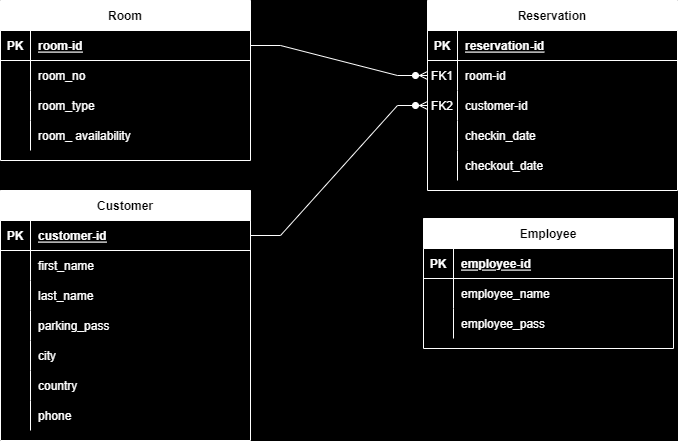

The diagram above was exported from draw.io. Its source (the exported page's mxGraphModel, read from the mxfile embedded in the PNG):
<mxGraphModel dx="880" dy="452" grid="0" gridSize="10" guides="1" tooltips="1" connect="1" arrows="1" fold="1" page="1" pageScale="1" pageWidth="850" pageHeight="1100" background="#000000" math="0" shadow="0" extFonts="Permanent Marker^https://fonts.googleapis.com/css?family=Permanent+Marker">
  <root>
    <mxCell id="0" />
    <mxCell id="1" parent="0" />
    <mxCell id="C-vyLk0tnHw3VtMMgP7b-2" value="Customer" style="shape=table;startSize=30;container=1;collapsible=1;childLayout=tableLayout;fixedRows=1;rowLines=0;fontStyle=1;align=center;resizeLast=1;strokeColor=#FFFFFF;fontColor=#000000;" parent="1" vertex="1">
      <mxGeometry x="51" y="271" width="250" height="250" as="geometry" />
    </mxCell>
    <mxCell id="C-vyLk0tnHw3VtMMgP7b-3" value="" style="shape=partialRectangle;collapsible=0;dropTarget=0;pointerEvents=0;fillColor=none;points=[[0,0.5],[1,0.5]];portConstraint=eastwest;top=0;left=0;right=0;bottom=1;strokeColor=#FFFFFF;" parent="C-vyLk0tnHw3VtMMgP7b-2" vertex="1">
      <mxGeometry y="30" width="250" height="30" as="geometry" />
    </mxCell>
    <mxCell id="C-vyLk0tnHw3VtMMgP7b-4" value="PK" style="shape=partialRectangle;overflow=hidden;connectable=0;fillColor=none;top=0;left=0;bottom=0;right=0;fontStyle=1;strokeColor=#FFFFFF;fontColor=#FFFFFF;" parent="C-vyLk0tnHw3VtMMgP7b-3" vertex="1">
      <mxGeometry width="30" height="30" as="geometry">
        <mxRectangle width="30" height="30" as="alternateBounds" />
      </mxGeometry>
    </mxCell>
    <mxCell id="C-vyLk0tnHw3VtMMgP7b-5" value="customer-id" style="shape=partialRectangle;overflow=hidden;connectable=0;fillColor=none;top=0;left=0;bottom=0;right=0;align=left;spacingLeft=6;fontStyle=5;strokeColor=#FFFFFF;fontColor=#FFFFFF;" parent="C-vyLk0tnHw3VtMMgP7b-3" vertex="1">
      <mxGeometry x="30" width="220" height="30" as="geometry">
        <mxRectangle width="220" height="30" as="alternateBounds" />
      </mxGeometry>
    </mxCell>
    <mxCell id="C-vyLk0tnHw3VtMMgP7b-6" value="" style="shape=partialRectangle;collapsible=0;dropTarget=0;pointerEvents=0;fillColor=none;points=[[0,0.5],[1,0.5]];portConstraint=eastwest;top=0;left=0;right=0;bottom=0;strokeColor=#FFFFFF;" parent="C-vyLk0tnHw3VtMMgP7b-2" vertex="1">
      <mxGeometry y="60" width="250" height="30" as="geometry" />
    </mxCell>
    <mxCell id="C-vyLk0tnHw3VtMMgP7b-7" value="" style="shape=partialRectangle;overflow=hidden;connectable=0;fillColor=none;top=0;left=0;bottom=0;right=0;strokeColor=#FFFFFF;fontColor=#FFFFFF;" parent="C-vyLk0tnHw3VtMMgP7b-6" vertex="1">
      <mxGeometry width="30" height="30" as="geometry">
        <mxRectangle width="30" height="30" as="alternateBounds" />
      </mxGeometry>
    </mxCell>
    <mxCell id="C-vyLk0tnHw3VtMMgP7b-8" value="first_name" style="shape=partialRectangle;overflow=hidden;connectable=0;fillColor=none;top=0;left=0;bottom=0;right=0;align=left;spacingLeft=6;strokeColor=#FFFFFF;fontColor=#FFFFFF;" parent="C-vyLk0tnHw3VtMMgP7b-6" vertex="1">
      <mxGeometry x="30" width="220" height="30" as="geometry">
        <mxRectangle width="220" height="30" as="alternateBounds" />
      </mxGeometry>
    </mxCell>
    <mxCell id="XZh_P0o1fGAHy_oCp-xC-17" value="" style="shape=partialRectangle;collapsible=0;dropTarget=0;pointerEvents=0;fillColor=none;points=[[0,0.5],[1,0.5]];portConstraint=eastwest;top=0;left=0;right=0;bottom=0;strokeColor=#FFFFFF;" vertex="1" parent="C-vyLk0tnHw3VtMMgP7b-2">
      <mxGeometry y="90" width="250" height="30" as="geometry" />
    </mxCell>
    <mxCell id="XZh_P0o1fGAHy_oCp-xC-18" value="" style="shape=partialRectangle;overflow=hidden;connectable=0;fillColor=none;top=0;left=0;bottom=0;right=0;strokeColor=#FFFFFF;fontColor=#FFFFFF;" vertex="1" parent="XZh_P0o1fGAHy_oCp-xC-17">
      <mxGeometry width="30" height="30" as="geometry">
        <mxRectangle width="30" height="30" as="alternateBounds" />
      </mxGeometry>
    </mxCell>
    <mxCell id="XZh_P0o1fGAHy_oCp-xC-19" value="last_name" style="shape=partialRectangle;overflow=hidden;connectable=0;fillColor=none;top=0;left=0;bottom=0;right=0;align=left;spacingLeft=6;strokeColor=#FFFFFF;fontColor=#FFFFFF;" vertex="1" parent="XZh_P0o1fGAHy_oCp-xC-17">
      <mxGeometry x="30" width="220" height="30" as="geometry">
        <mxRectangle width="220" height="30" as="alternateBounds" />
      </mxGeometry>
    </mxCell>
    <mxCell id="XZh_P0o1fGAHy_oCp-xC-20" value="" style="shape=partialRectangle;collapsible=0;dropTarget=0;pointerEvents=0;fillColor=none;points=[[0,0.5],[1,0.5]];portConstraint=eastwest;top=0;left=0;right=0;bottom=0;strokeColor=#FFFFFF;" vertex="1" parent="C-vyLk0tnHw3VtMMgP7b-2">
      <mxGeometry y="120" width="250" height="30" as="geometry" />
    </mxCell>
    <mxCell id="XZh_P0o1fGAHy_oCp-xC-21" value="" style="shape=partialRectangle;overflow=hidden;connectable=0;fillColor=none;top=0;left=0;bottom=0;right=0;strokeColor=#FFFFFF;fontColor=#FFFFFF;" vertex="1" parent="XZh_P0o1fGAHy_oCp-xC-20">
      <mxGeometry width="30" height="30" as="geometry">
        <mxRectangle width="30" height="30" as="alternateBounds" />
      </mxGeometry>
    </mxCell>
    <mxCell id="XZh_P0o1fGAHy_oCp-xC-22" value="parking_pass" style="shape=partialRectangle;overflow=hidden;connectable=0;fillColor=none;top=0;left=0;bottom=0;right=0;align=left;spacingLeft=6;strokeColor=#FFFFFF;fontColor=#FFFFFF;" vertex="1" parent="XZh_P0o1fGAHy_oCp-xC-20">
      <mxGeometry x="30" width="220" height="30" as="geometry">
        <mxRectangle width="220" height="30" as="alternateBounds" />
      </mxGeometry>
    </mxCell>
    <mxCell id="XZh_P0o1fGAHy_oCp-xC-23" value="" style="shape=partialRectangle;collapsible=0;dropTarget=0;pointerEvents=0;fillColor=none;points=[[0,0.5],[1,0.5]];portConstraint=eastwest;top=0;left=0;right=0;bottom=0;strokeColor=#FFFFFF;" vertex="1" parent="C-vyLk0tnHw3VtMMgP7b-2">
      <mxGeometry y="150" width="250" height="30" as="geometry" />
    </mxCell>
    <mxCell id="XZh_P0o1fGAHy_oCp-xC-24" value="" style="shape=partialRectangle;overflow=hidden;connectable=0;fillColor=none;top=0;left=0;bottom=0;right=0;strokeColor=#FFFFFF;fontColor=#FFFFFF;" vertex="1" parent="XZh_P0o1fGAHy_oCp-xC-23">
      <mxGeometry width="30" height="30" as="geometry">
        <mxRectangle width="30" height="30" as="alternateBounds" />
      </mxGeometry>
    </mxCell>
    <mxCell id="XZh_P0o1fGAHy_oCp-xC-25" value="city" style="shape=partialRectangle;overflow=hidden;connectable=0;fillColor=none;top=0;left=0;bottom=0;right=0;align=left;spacingLeft=6;strokeColor=#FFFFFF;fontColor=#FFFFFF;" vertex="1" parent="XZh_P0o1fGAHy_oCp-xC-23">
      <mxGeometry x="30" width="220" height="30" as="geometry">
        <mxRectangle width="220" height="30" as="alternateBounds" />
      </mxGeometry>
    </mxCell>
    <mxCell id="XZh_P0o1fGAHy_oCp-xC-26" value="" style="shape=partialRectangle;collapsible=0;dropTarget=0;pointerEvents=0;fillColor=none;points=[[0,0.5],[1,0.5]];portConstraint=eastwest;top=0;left=0;right=0;bottom=0;strokeColor=#FFFFFF;" vertex="1" parent="C-vyLk0tnHw3VtMMgP7b-2">
      <mxGeometry y="180" width="250" height="30" as="geometry" />
    </mxCell>
    <mxCell id="XZh_P0o1fGAHy_oCp-xC-27" value="" style="shape=partialRectangle;overflow=hidden;connectable=0;fillColor=none;top=0;left=0;bottom=0;right=0;strokeColor=#FFFFFF;fontColor=#FFFFFF;" vertex="1" parent="XZh_P0o1fGAHy_oCp-xC-26">
      <mxGeometry width="30" height="30" as="geometry">
        <mxRectangle width="30" height="30" as="alternateBounds" />
      </mxGeometry>
    </mxCell>
    <mxCell id="XZh_P0o1fGAHy_oCp-xC-28" value="country" style="shape=partialRectangle;overflow=hidden;connectable=0;fillColor=none;top=0;left=0;bottom=0;right=0;align=left;spacingLeft=6;strokeColor=#FFFFFF;fontColor=#FFFFFF;" vertex="1" parent="XZh_P0o1fGAHy_oCp-xC-26">
      <mxGeometry x="30" width="220" height="30" as="geometry">
        <mxRectangle width="220" height="30" as="alternateBounds" />
      </mxGeometry>
    </mxCell>
    <mxCell id="XZh_P0o1fGAHy_oCp-xC-29" value="" style="shape=partialRectangle;collapsible=0;dropTarget=0;pointerEvents=0;fillColor=none;points=[[0,0.5],[1,0.5]];portConstraint=eastwest;top=0;left=0;right=0;bottom=0;strokeColor=#FFFFFF;" vertex="1" parent="C-vyLk0tnHw3VtMMgP7b-2">
      <mxGeometry y="210" width="250" height="30" as="geometry" />
    </mxCell>
    <mxCell id="XZh_P0o1fGAHy_oCp-xC-30" value="" style="shape=partialRectangle;overflow=hidden;connectable=0;fillColor=none;top=0;left=0;bottom=0;right=0;strokeColor=#FFFFFF;fontColor=#FFFFFF;" vertex="1" parent="XZh_P0o1fGAHy_oCp-xC-29">
      <mxGeometry width="30" height="30" as="geometry">
        <mxRectangle width="30" height="30" as="alternateBounds" />
      </mxGeometry>
    </mxCell>
    <mxCell id="XZh_P0o1fGAHy_oCp-xC-31" value="phone" style="shape=partialRectangle;overflow=hidden;connectable=0;fillColor=none;top=0;left=0;bottom=0;right=0;align=left;spacingLeft=6;strokeColor=#FFFFFF;fontColor=#FFFFFF;" vertex="1" parent="XZh_P0o1fGAHy_oCp-xC-29">
      <mxGeometry x="30" width="220" height="30" as="geometry">
        <mxRectangle width="220" height="30" as="alternateBounds" />
      </mxGeometry>
    </mxCell>
    <mxCell id="C-vyLk0tnHw3VtMMgP7b-13" value="Reservation" style="shape=table;startSize=30;container=1;collapsible=1;childLayout=tableLayout;fixedRows=1;rowLines=0;fontStyle=1;align=center;resizeLast=1;strokeColor=#FFFFFF;fontColor=#000000;" parent="1" vertex="1">
      <mxGeometry x="478" y="81" width="250" height="190" as="geometry" />
    </mxCell>
    <mxCell id="C-vyLk0tnHw3VtMMgP7b-14" value="" style="shape=partialRectangle;collapsible=0;dropTarget=0;pointerEvents=0;fillColor=none;points=[[0,0.5],[1,0.5]];portConstraint=eastwest;top=0;left=0;right=0;bottom=1;strokeColor=#FFFFFF;" parent="C-vyLk0tnHw3VtMMgP7b-13" vertex="1">
      <mxGeometry y="30" width="250" height="30" as="geometry" />
    </mxCell>
    <mxCell id="C-vyLk0tnHw3VtMMgP7b-15" value="PK" style="shape=partialRectangle;overflow=hidden;connectable=0;fillColor=none;top=0;left=0;bottom=0;right=0;fontStyle=1;strokeColor=#FFFFFF;fontColor=#FFFFFF;" parent="C-vyLk0tnHw3VtMMgP7b-14" vertex="1">
      <mxGeometry width="30" height="30" as="geometry">
        <mxRectangle width="30" height="30" as="alternateBounds" />
      </mxGeometry>
    </mxCell>
    <mxCell id="C-vyLk0tnHw3VtMMgP7b-16" value="reservation-id" style="shape=partialRectangle;overflow=hidden;connectable=0;fillColor=none;top=0;left=0;bottom=0;right=0;align=left;spacingLeft=6;fontStyle=5;strokeColor=#FFFFFF;fontColor=#FFFFFF;" parent="C-vyLk0tnHw3VtMMgP7b-14" vertex="1">
      <mxGeometry x="30" width="220" height="30" as="geometry">
        <mxRectangle width="220" height="30" as="alternateBounds" />
      </mxGeometry>
    </mxCell>
    <mxCell id="C-vyLk0tnHw3VtMMgP7b-17" value="" style="shape=partialRectangle;collapsible=0;dropTarget=0;pointerEvents=0;fillColor=none;points=[[0,0.5],[1,0.5]];portConstraint=eastwest;top=0;left=0;right=0;bottom=0;strokeColor=#FFFFFF;" parent="C-vyLk0tnHw3VtMMgP7b-13" vertex="1">
      <mxGeometry y="60" width="250" height="30" as="geometry" />
    </mxCell>
    <mxCell id="C-vyLk0tnHw3VtMMgP7b-18" value="FK1" style="shape=partialRectangle;overflow=hidden;connectable=0;fillColor=none;top=0;left=0;bottom=0;right=0;strokeColor=#FFFFFF;fontColor=#FFFFFF;" parent="C-vyLk0tnHw3VtMMgP7b-17" vertex="1">
      <mxGeometry width="30" height="30" as="geometry">
        <mxRectangle width="30" height="30" as="alternateBounds" />
      </mxGeometry>
    </mxCell>
    <mxCell id="C-vyLk0tnHw3VtMMgP7b-19" value="room-id" style="shape=partialRectangle;overflow=hidden;connectable=0;fillColor=none;top=0;left=0;bottom=0;right=0;align=left;spacingLeft=6;strokeColor=#FFFFFF;fontColor=#FFFFFF;" parent="C-vyLk0tnHw3VtMMgP7b-17" vertex="1">
      <mxGeometry x="30" width="220" height="30" as="geometry">
        <mxRectangle width="220" height="30" as="alternateBounds" />
      </mxGeometry>
    </mxCell>
    <mxCell id="XZh_P0o1fGAHy_oCp-xC-32" value="" style="shape=partialRectangle;collapsible=0;dropTarget=0;pointerEvents=0;fillColor=none;points=[[0,0.5],[1,0.5]];portConstraint=eastwest;top=0;left=0;right=0;bottom=0;strokeColor=#FFFFFF;" vertex="1" parent="C-vyLk0tnHw3VtMMgP7b-13">
      <mxGeometry y="90" width="250" height="30" as="geometry" />
    </mxCell>
    <mxCell id="XZh_P0o1fGAHy_oCp-xC-33" value="FK2" style="shape=partialRectangle;overflow=hidden;connectable=0;fillColor=none;top=0;left=0;bottom=0;right=0;strokeColor=#FFFFFF;fontColor=#FFFFFF;" vertex="1" parent="XZh_P0o1fGAHy_oCp-xC-32">
      <mxGeometry width="30" height="30" as="geometry">
        <mxRectangle width="30" height="30" as="alternateBounds" />
      </mxGeometry>
    </mxCell>
    <mxCell id="XZh_P0o1fGAHy_oCp-xC-34" value="customer-id" style="shape=partialRectangle;overflow=hidden;connectable=0;fillColor=none;top=0;left=0;bottom=0;right=0;align=left;spacingLeft=6;strokeColor=#FFFFFF;fontColor=#FFFFFF;" vertex="1" parent="XZh_P0o1fGAHy_oCp-xC-32">
      <mxGeometry x="30" width="220" height="30" as="geometry">
        <mxRectangle width="220" height="30" as="alternateBounds" />
      </mxGeometry>
    </mxCell>
    <mxCell id="XZh_P0o1fGAHy_oCp-xC-35" value="" style="shape=partialRectangle;collapsible=0;dropTarget=0;pointerEvents=0;fillColor=none;points=[[0,0.5],[1,0.5]];portConstraint=eastwest;top=0;left=0;right=0;bottom=0;strokeColor=#FFFFFF;" vertex="1" parent="C-vyLk0tnHw3VtMMgP7b-13">
      <mxGeometry y="120" width="250" height="30" as="geometry" />
    </mxCell>
    <mxCell id="XZh_P0o1fGAHy_oCp-xC-36" value="" style="shape=partialRectangle;overflow=hidden;connectable=0;fillColor=none;top=0;left=0;bottom=0;right=0;strokeColor=#FFFFFF;fontColor=#FFFFFF;" vertex="1" parent="XZh_P0o1fGAHy_oCp-xC-35">
      <mxGeometry width="30" height="30" as="geometry">
        <mxRectangle width="30" height="30" as="alternateBounds" />
      </mxGeometry>
    </mxCell>
    <mxCell id="XZh_P0o1fGAHy_oCp-xC-37" value="checkin_date" style="shape=partialRectangle;overflow=hidden;connectable=0;fillColor=none;top=0;left=0;bottom=0;right=0;align=left;spacingLeft=6;strokeColor=#FFFFFF;fontColor=#FFFFFF;" vertex="1" parent="XZh_P0o1fGAHy_oCp-xC-35">
      <mxGeometry x="30" width="220" height="30" as="geometry">
        <mxRectangle width="220" height="30" as="alternateBounds" />
      </mxGeometry>
    </mxCell>
    <mxCell id="XZh_P0o1fGAHy_oCp-xC-38" value="" style="shape=partialRectangle;collapsible=0;dropTarget=0;pointerEvents=0;fillColor=none;points=[[0,0.5],[1,0.5]];portConstraint=eastwest;top=0;left=0;right=0;bottom=0;strokeColor=#FFFFFF;" vertex="1" parent="C-vyLk0tnHw3VtMMgP7b-13">
      <mxGeometry y="150" width="250" height="30" as="geometry" />
    </mxCell>
    <mxCell id="XZh_P0o1fGAHy_oCp-xC-39" value="" style="shape=partialRectangle;overflow=hidden;connectable=0;fillColor=none;top=0;left=0;bottom=0;right=0;strokeColor=#FFFFFF;fontColor=#FFFFFF;" vertex="1" parent="XZh_P0o1fGAHy_oCp-xC-38">
      <mxGeometry width="30" height="30" as="geometry">
        <mxRectangle width="30" height="30" as="alternateBounds" />
      </mxGeometry>
    </mxCell>
    <mxCell id="XZh_P0o1fGAHy_oCp-xC-40" value="checkout_date" style="shape=partialRectangle;overflow=hidden;connectable=0;fillColor=none;top=0;left=0;bottom=0;right=0;align=left;spacingLeft=6;strokeColor=#FFFFFF;fontColor=#FFFFFF;" vertex="1" parent="XZh_P0o1fGAHy_oCp-xC-38">
      <mxGeometry x="30" width="220" height="30" as="geometry">
        <mxRectangle width="220" height="30" as="alternateBounds" />
      </mxGeometry>
    </mxCell>
    <mxCell id="C-vyLk0tnHw3VtMMgP7b-23" value="Room" style="shape=table;startSize=30;container=1;collapsible=1;childLayout=tableLayout;fixedRows=1;rowLines=0;fontStyle=1;align=center;resizeLast=1;fontColor=#000000;strokeColor=#FFFFFF;" parent="1" vertex="1">
      <mxGeometry x="51" y="81" width="250" height="160" as="geometry" />
    </mxCell>
    <mxCell id="C-vyLk0tnHw3VtMMgP7b-24" value="" style="shape=partialRectangle;collapsible=0;dropTarget=0;pointerEvents=0;fillColor=none;points=[[0,0.5],[1,0.5]];portConstraint=eastwest;top=0;left=0;right=0;bottom=1;strokeColor=#FFFFFF;" parent="C-vyLk0tnHw3VtMMgP7b-23" vertex="1">
      <mxGeometry y="30" width="250" height="30" as="geometry" />
    </mxCell>
    <mxCell id="C-vyLk0tnHw3VtMMgP7b-25" value="PK" style="shape=partialRectangle;overflow=hidden;connectable=0;fillColor=none;top=0;left=0;bottom=0;right=0;fontStyle=1;fontColor=#FFFFFF;" parent="C-vyLk0tnHw3VtMMgP7b-24" vertex="1">
      <mxGeometry width="30" height="30" as="geometry">
        <mxRectangle width="30" height="30" as="alternateBounds" />
      </mxGeometry>
    </mxCell>
    <mxCell id="C-vyLk0tnHw3VtMMgP7b-26" value="room-id" style="shape=partialRectangle;overflow=hidden;connectable=0;fillColor=none;top=0;left=0;bottom=0;right=0;align=left;spacingLeft=6;fontStyle=5;strokeColor=#FFFFFF;fontColor=#FFFFFF;" parent="C-vyLk0tnHw3VtMMgP7b-24" vertex="1">
      <mxGeometry x="30" width="220" height="30" as="geometry">
        <mxRectangle width="220" height="30" as="alternateBounds" />
      </mxGeometry>
    </mxCell>
    <mxCell id="C-vyLk0tnHw3VtMMgP7b-27" value="" style="shape=partialRectangle;collapsible=0;dropTarget=0;pointerEvents=0;fillColor=none;points=[[0,0.5],[1,0.5]];portConstraint=eastwest;top=0;left=0;right=0;bottom=0;" parent="C-vyLk0tnHw3VtMMgP7b-23" vertex="1">
      <mxGeometry y="60" width="250" height="30" as="geometry" />
    </mxCell>
    <mxCell id="C-vyLk0tnHw3VtMMgP7b-28" value="" style="shape=partialRectangle;overflow=hidden;connectable=0;fillColor=none;top=0;left=0;bottom=0;right=0;" parent="C-vyLk0tnHw3VtMMgP7b-27" vertex="1">
      <mxGeometry width="30" height="30" as="geometry">
        <mxRectangle width="30" height="30" as="alternateBounds" />
      </mxGeometry>
    </mxCell>
    <mxCell id="C-vyLk0tnHw3VtMMgP7b-29" value="room_no" style="shape=partialRectangle;overflow=hidden;connectable=0;fillColor=none;top=0;left=0;bottom=0;right=0;align=left;spacingLeft=6;strokeColor=#FFFFFF;fontColor=#FFFFFF;" parent="C-vyLk0tnHw3VtMMgP7b-27" vertex="1">
      <mxGeometry x="30" width="220" height="30" as="geometry">
        <mxRectangle width="220" height="30" as="alternateBounds" />
      </mxGeometry>
    </mxCell>
    <mxCell id="XZh_P0o1fGAHy_oCp-xC-11" value="" style="shape=partialRectangle;collapsible=0;dropTarget=0;pointerEvents=0;fillColor=none;points=[[0,0.5],[1,0.5]];portConstraint=eastwest;top=0;left=0;right=0;bottom=0;" vertex="1" parent="C-vyLk0tnHw3VtMMgP7b-23">
      <mxGeometry y="90" width="250" height="30" as="geometry" />
    </mxCell>
    <mxCell id="XZh_P0o1fGAHy_oCp-xC-12" value="" style="shape=partialRectangle;overflow=hidden;connectable=0;fillColor=none;top=0;left=0;bottom=0;right=0;" vertex="1" parent="XZh_P0o1fGAHy_oCp-xC-11">
      <mxGeometry width="30" height="30" as="geometry">
        <mxRectangle width="30" height="30" as="alternateBounds" />
      </mxGeometry>
    </mxCell>
    <mxCell id="XZh_P0o1fGAHy_oCp-xC-13" value="room_type" style="shape=partialRectangle;overflow=hidden;connectable=0;fillColor=none;top=0;left=0;bottom=0;right=0;align=left;spacingLeft=6;strokeColor=#FFFFFF;fontColor=#FFFFFF;" vertex="1" parent="XZh_P0o1fGAHy_oCp-xC-11">
      <mxGeometry x="30" width="220" height="30" as="geometry">
        <mxRectangle width="220" height="30" as="alternateBounds" />
      </mxGeometry>
    </mxCell>
    <mxCell id="XZh_P0o1fGAHy_oCp-xC-14" value="" style="shape=partialRectangle;collapsible=0;dropTarget=0;pointerEvents=0;fillColor=none;points=[[0,0.5],[1,0.5]];portConstraint=eastwest;top=0;left=0;right=0;bottom=0;" vertex="1" parent="C-vyLk0tnHw3VtMMgP7b-23">
      <mxGeometry y="120" width="250" height="30" as="geometry" />
    </mxCell>
    <mxCell id="XZh_P0o1fGAHy_oCp-xC-15" value="" style="shape=partialRectangle;overflow=hidden;connectable=0;fillColor=none;top=0;left=0;bottom=0;right=0;" vertex="1" parent="XZh_P0o1fGAHy_oCp-xC-14">
      <mxGeometry width="30" height="30" as="geometry">
        <mxRectangle width="30" height="30" as="alternateBounds" />
      </mxGeometry>
    </mxCell>
    <mxCell id="XZh_P0o1fGAHy_oCp-xC-16" value="room_ availability" style="shape=partialRectangle;overflow=hidden;connectable=0;fillColor=none;top=0;left=0;bottom=0;right=0;align=left;spacingLeft=6;strokeColor=#FFFFFF;fontColor=#FFFFFF;" vertex="1" parent="XZh_P0o1fGAHy_oCp-xC-14">
      <mxGeometry x="30" width="220" height="30" as="geometry">
        <mxRectangle width="220" height="30" as="alternateBounds" />
      </mxGeometry>
    </mxCell>
    <mxCell id="XZh_P0o1fGAHy_oCp-xC-41" value="" style="edgeStyle=entityRelationEdgeStyle;fontSize=12;html=1;endArrow=ERzeroToMany;endFill=1;rounded=0;strokeColor=#FFFFFF;exitX=1;exitY=0.5;exitDx=0;exitDy=0;entryX=0;entryY=0.5;entryDx=0;entryDy=0;" edge="1" parent="1" source="C-vyLk0tnHw3VtMMgP7b-3" target="XZh_P0o1fGAHy_oCp-xC-32">
      <mxGeometry width="100" height="100" relative="1" as="geometry">
        <mxPoint x="374" y="317" as="sourcePoint" />
        <mxPoint x="474" y="217" as="targetPoint" />
      </mxGeometry>
    </mxCell>
    <mxCell id="XZh_P0o1fGAHy_oCp-xC-42" value="" style="edgeStyle=entityRelationEdgeStyle;fontSize=12;html=1;endArrow=ERzeroToMany;endFill=1;rounded=0;strokeColor=#FFFFFF;exitX=1;exitY=0.5;exitDx=0;exitDy=0;entryX=0;entryY=0.5;entryDx=0;entryDy=0;" edge="1" parent="1" source="C-vyLk0tnHw3VtMMgP7b-24" target="C-vyLk0tnHw3VtMMgP7b-17">
      <mxGeometry width="100" height="100" relative="1" as="geometry">
        <mxPoint x="337" y="230" as="sourcePoint" />
        <mxPoint x="437" y="130" as="targetPoint" />
      </mxGeometry>
    </mxCell>
    <mxCell id="XZh_P0o1fGAHy_oCp-xC-63" value="Employee" style="shape=table;startSize=30;container=1;collapsible=1;childLayout=tableLayout;fixedRows=1;rowLines=0;fontStyle=1;align=center;resizeLast=1;strokeColor=#FFFFFF;fontColor=#000000;" vertex="1" parent="1">
      <mxGeometry x="474" y="299" width="250" height="130" as="geometry" />
    </mxCell>
    <mxCell id="XZh_P0o1fGAHy_oCp-xC-64" value="" style="shape=partialRectangle;collapsible=0;dropTarget=0;pointerEvents=0;fillColor=none;points=[[0,0.5],[1,0.5]];portConstraint=eastwest;top=0;left=0;right=0;bottom=1;strokeColor=#FFFFFF;" vertex="1" parent="XZh_P0o1fGAHy_oCp-xC-63">
      <mxGeometry y="30" width="250" height="30" as="geometry" />
    </mxCell>
    <mxCell id="XZh_P0o1fGAHy_oCp-xC-65" value="PK" style="shape=partialRectangle;overflow=hidden;connectable=0;fillColor=none;top=0;left=0;bottom=0;right=0;fontStyle=1;strokeColor=#FFFFFF;fontColor=#FFFFFF;" vertex="1" parent="XZh_P0o1fGAHy_oCp-xC-64">
      <mxGeometry width="30" height="30" as="geometry">
        <mxRectangle width="30" height="30" as="alternateBounds" />
      </mxGeometry>
    </mxCell>
    <mxCell id="XZh_P0o1fGAHy_oCp-xC-66" value="employee-id" style="shape=partialRectangle;overflow=hidden;connectable=0;fillColor=none;top=0;left=0;bottom=0;right=0;align=left;spacingLeft=6;fontStyle=5;strokeColor=#FFFFFF;fontColor=#FFFFFF;" vertex="1" parent="XZh_P0o1fGAHy_oCp-xC-64">
      <mxGeometry x="30" width="220" height="30" as="geometry">
        <mxRectangle width="220" height="30" as="alternateBounds" />
      </mxGeometry>
    </mxCell>
    <mxCell id="XZh_P0o1fGAHy_oCp-xC-67" value="" style="shape=partialRectangle;collapsible=0;dropTarget=0;pointerEvents=0;fillColor=none;points=[[0,0.5],[1,0.5]];portConstraint=eastwest;top=0;left=0;right=0;bottom=0;strokeColor=#FFFFFF;" vertex="1" parent="XZh_P0o1fGAHy_oCp-xC-63">
      <mxGeometry y="60" width="250" height="30" as="geometry" />
    </mxCell>
    <mxCell id="XZh_P0o1fGAHy_oCp-xC-68" value="" style="shape=partialRectangle;overflow=hidden;connectable=0;fillColor=none;top=0;left=0;bottom=0;right=0;strokeColor=#FFFFFF;fontColor=#FFFFFF;" vertex="1" parent="XZh_P0o1fGAHy_oCp-xC-67">
      <mxGeometry width="30" height="30" as="geometry">
        <mxRectangle width="30" height="30" as="alternateBounds" />
      </mxGeometry>
    </mxCell>
    <mxCell id="XZh_P0o1fGAHy_oCp-xC-69" value="employee_name" style="shape=partialRectangle;overflow=hidden;connectable=0;fillColor=none;top=0;left=0;bottom=0;right=0;align=left;spacingLeft=6;strokeColor=#FFFFFF;fontColor=#FFFFFF;" vertex="1" parent="XZh_P0o1fGAHy_oCp-xC-67">
      <mxGeometry x="30" width="220" height="30" as="geometry">
        <mxRectangle width="220" height="30" as="alternateBounds" />
      </mxGeometry>
    </mxCell>
    <mxCell id="XZh_P0o1fGAHy_oCp-xC-79" value="" style="shape=partialRectangle;collapsible=0;dropTarget=0;pointerEvents=0;fillColor=none;points=[[0,0.5],[1,0.5]];portConstraint=eastwest;top=0;left=0;right=0;bottom=0;strokeColor=#FFFFFF;" vertex="1" parent="XZh_P0o1fGAHy_oCp-xC-63">
      <mxGeometry y="90" width="250" height="30" as="geometry" />
    </mxCell>
    <mxCell id="XZh_P0o1fGAHy_oCp-xC-80" value="" style="shape=partialRectangle;overflow=hidden;connectable=0;fillColor=none;top=0;left=0;bottom=0;right=0;strokeColor=#FFFFFF;fontColor=#FFFFFF;" vertex="1" parent="XZh_P0o1fGAHy_oCp-xC-79">
      <mxGeometry width="30" height="30" as="geometry">
        <mxRectangle width="30" height="30" as="alternateBounds" />
      </mxGeometry>
    </mxCell>
    <mxCell id="XZh_P0o1fGAHy_oCp-xC-81" value="employee_pass" style="shape=partialRectangle;overflow=hidden;connectable=0;fillColor=none;top=0;left=0;bottom=0;right=0;align=left;spacingLeft=6;strokeColor=#FFFFFF;fontColor=#FFFFFF;" vertex="1" parent="XZh_P0o1fGAHy_oCp-xC-79">
      <mxGeometry x="30" width="220" height="30" as="geometry">
        <mxRectangle width="220" height="30" as="alternateBounds" />
      </mxGeometry>
    </mxCell>
  </root>
</mxGraphModel>